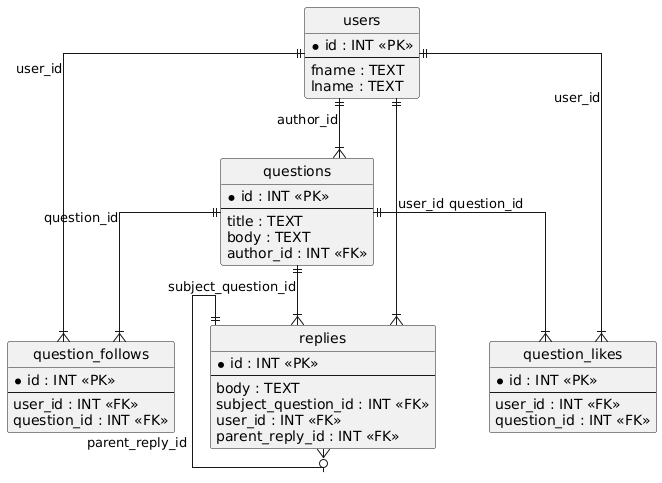

The diagram above was rendered by PlantUML. Its source (embedded in the PNG):
@startuml
hide circle
skinparam linetype ortho

entity "users" as users {
  * id : INT <<PK>>
  --
  fname : TEXT
  lname : TEXT
}

entity "questions" as questions {
  * id : INT <<PK>>
  --
  title : TEXT
  body : TEXT
  author_id : INT <<FK>>
}

entity "question_follows" as question_follows {
  * id : INT <<PK>>
  --
  user_id : INT <<FK>>
  question_id : INT <<FK>>
}

entity "replies" as replies {
  * id : INT <<PK>>
  --
  body : TEXT
  subject_question_id : INT <<FK>>
  user_id : INT <<FK>>
  parent_reply_id : INT <<FK>>
}

entity "question_likes" as question_likes {
  * id : INT <<PK>>
  --
  user_id : INT <<FK>>
  question_id : INT <<FK>>
}

users ||--|{ questions : "author_id"
users ||--|{ question_follows : "user_id"
questions ||--|{ question_follows : "question_id"
questions ||--|{ replies : "subject_question_id"
users ||--|{ replies : "user_id"
replies ||--o{ replies : "parent_reply_id"
users ||--|{ question_likes : "user_id"
questions ||--|{ question_likes : "question_id"
@enduml